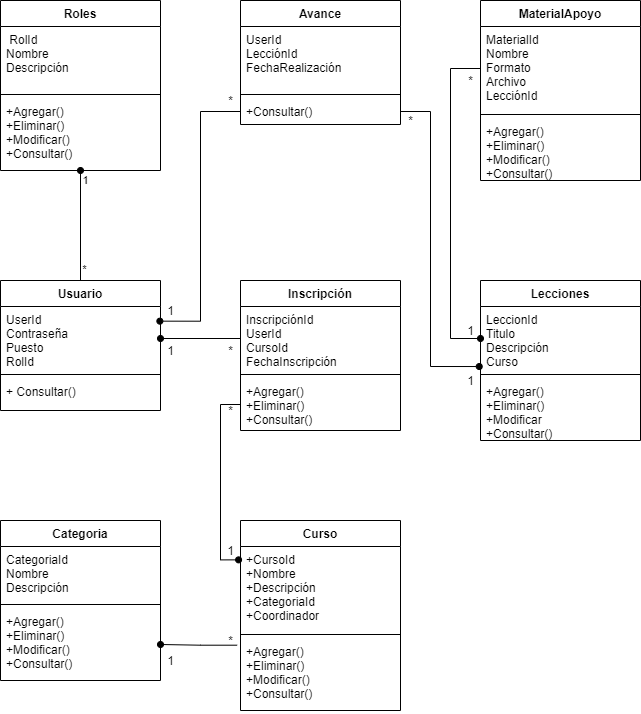

The diagram above was exported from draw.io. Its source (the exported page's mxGraphModel, read from the mxfile embedded in the PNG):
<mxGraphModel dx="718" dy="430" grid="1" gridSize="10" guides="1" tooltips="1" connect="1" arrows="1" fold="1" page="1" pageScale="1" pageWidth="827" pageHeight="1169" math="0" shadow="0">
  <root>
    <mxCell id="0" />
    <mxCell id="1" parent="0" />
    <mxCell id="5" value="Roles" style="swimlane;fontStyle=1;align=center;verticalAlign=top;childLayout=stackLayout;horizontal=1;startSize=26;horizontalStack=0;resizeParent=1;resizeParentMax=0;resizeLast=0;collapsible=1;marginBottom=0;" parent="1" vertex="1">
      <mxGeometry x="80" y="40" width="160" height="170" as="geometry" />
    </mxCell>
    <mxCell id="6" value=" RolId&#10;Nombre&#10;Descripción" style="text;strokeColor=none;fillColor=none;align=left;verticalAlign=top;spacingLeft=4;spacingRight=4;overflow=hidden;rotatable=0;points=[[0,0.5],[1,0.5]];portConstraint=eastwest;" parent="5" vertex="1">
      <mxGeometry y="26" width="160" height="64" as="geometry" />
    </mxCell>
    <mxCell id="7" value="" style="line;strokeWidth=1;fillColor=none;align=left;verticalAlign=middle;spacingTop=-1;spacingLeft=3;spacingRight=3;rotatable=0;labelPosition=right;points=[];portConstraint=eastwest;" parent="5" vertex="1">
      <mxGeometry y="90" width="160" height="8" as="geometry" />
    </mxCell>
    <mxCell id="8" value="+Agregar()&#10;+Eliminar()&#10;+Modificar()&#10;+Consultar()" style="text;strokeColor=none;fillColor=none;align=left;verticalAlign=top;spacingLeft=4;spacingRight=4;overflow=hidden;rotatable=0;points=[[0,0.5],[1,0.5]];portConstraint=eastwest;" parent="5" vertex="1">
      <mxGeometry y="98" width="160" height="72" as="geometry" />
    </mxCell>
    <mxCell id="9" value="Avance" style="swimlane;fontStyle=1;align=center;verticalAlign=top;childLayout=stackLayout;horizontal=1;startSize=26;horizontalStack=0;resizeParent=1;resizeParentMax=0;resizeLast=0;collapsible=1;marginBottom=0;" parent="1" vertex="1">
      <mxGeometry x="320" y="40" width="160" height="124" as="geometry" />
    </mxCell>
    <mxCell id="10" value="UserId&#10;LecciónId&#10;FechaRealización" style="text;strokeColor=none;fillColor=none;align=left;verticalAlign=top;spacingLeft=4;spacingRight=4;overflow=hidden;rotatable=0;points=[[0,0.5],[1,0.5]];portConstraint=eastwest;" parent="9" vertex="1">
      <mxGeometry y="26" width="160" height="64" as="geometry" />
    </mxCell>
    <mxCell id="11" value="" style="line;strokeWidth=1;fillColor=none;align=left;verticalAlign=middle;spacingTop=-1;spacingLeft=3;spacingRight=3;rotatable=0;labelPosition=right;points=[];portConstraint=eastwest;" parent="9" vertex="1">
      <mxGeometry y="90" width="160" height="8" as="geometry" />
    </mxCell>
    <mxCell id="12" value="+Consultar()" style="text;strokeColor=none;fillColor=none;align=left;verticalAlign=top;spacingLeft=4;spacingRight=4;overflow=hidden;rotatable=0;points=[[0,0.5],[1,0.5]];portConstraint=eastwest;" parent="9" vertex="1">
      <mxGeometry y="98" width="160" height="26" as="geometry" />
    </mxCell>
    <mxCell id="41" style="edgeStyle=orthogonalEdgeStyle;rounded=0;orthogonalLoop=1;jettySize=auto;html=1;exitX=0.5;exitY=0;exitDx=0;exitDy=0;entryX=0.5;entryY=1;entryDx=0;entryDy=0;entryPerimeter=0;endArrow=oval;endFill=1;" parent="1" source="13" target="8" edge="1">
      <mxGeometry relative="1" as="geometry" />
    </mxCell>
    <mxCell id="42" value="*" style="edgeLabel;html=1;align=center;verticalAlign=middle;resizable=0;points=[];" parent="41" vertex="1" connectable="0">
      <mxGeometry x="-0.7818" y="-3" relative="1" as="geometry">
        <mxPoint as="offset" />
      </mxGeometry>
    </mxCell>
    <mxCell id="43" value="1" style="edgeLabel;html=1;align=center;verticalAlign=middle;resizable=0;points=[];" parent="41" vertex="1" connectable="0">
      <mxGeometry x="0.8364" y="-4" relative="1" as="geometry">
        <mxPoint as="offset" />
      </mxGeometry>
    </mxCell>
    <mxCell id="13" value="Usuario" style="swimlane;fontStyle=1;align=center;verticalAlign=top;childLayout=stackLayout;horizontal=1;startSize=26;horizontalStack=0;resizeParent=1;resizeParentMax=0;resizeLast=0;collapsible=1;marginBottom=0;" parent="1" vertex="1">
      <mxGeometry x="80" y="320" width="160" height="130" as="geometry" />
    </mxCell>
    <mxCell id="14" value="UserId&#10;Contraseña&#10;Puesto&#10;RolId" style="text;strokeColor=none;fillColor=none;align=left;verticalAlign=top;spacingLeft=4;spacingRight=4;overflow=hidden;rotatable=0;points=[[0,0.5],[1,0.5]];portConstraint=eastwest;" parent="13" vertex="1">
      <mxGeometry y="26" width="160" height="64" as="geometry" />
    </mxCell>
    <mxCell id="15" value="" style="line;strokeWidth=1;fillColor=none;align=left;verticalAlign=middle;spacingTop=-1;spacingLeft=3;spacingRight=3;rotatable=0;labelPosition=right;points=[];portConstraint=eastwest;" parent="13" vertex="1">
      <mxGeometry y="90" width="160" height="8" as="geometry" />
    </mxCell>
    <mxCell id="16" value="+ Consultar()" style="text;strokeColor=none;fillColor=none;align=left;verticalAlign=top;spacingLeft=4;spacingRight=4;overflow=hidden;rotatable=0;points=[[0,0.5],[1,0.5]];portConstraint=eastwest;" parent="13" vertex="1">
      <mxGeometry y="98" width="160" height="32" as="geometry" />
    </mxCell>
    <mxCell id="17" value="Inscripción" style="swimlane;fontStyle=1;align=center;verticalAlign=top;childLayout=stackLayout;horizontal=1;startSize=26;horizontalStack=0;resizeParent=1;resizeParentMax=0;resizeLast=0;collapsible=1;marginBottom=0;" parent="1" vertex="1">
      <mxGeometry x="320" y="320" width="160" height="150" as="geometry" />
    </mxCell>
    <mxCell id="18" value="InscripciónId&#10;UserId&#10;CursoId&#10;FechaInscripción&#10;" style="text;strokeColor=none;fillColor=none;align=left;verticalAlign=top;spacingLeft=4;spacingRight=4;overflow=hidden;rotatable=0;points=[[0,0.5],[1,0.5]];portConstraint=eastwest;" parent="17" vertex="1">
      <mxGeometry y="26" width="160" height="64" as="geometry" />
    </mxCell>
    <mxCell id="19" value="" style="line;strokeWidth=1;fillColor=none;align=left;verticalAlign=middle;spacingTop=-1;spacingLeft=3;spacingRight=3;rotatable=0;labelPosition=right;points=[];portConstraint=eastwest;" parent="17" vertex="1">
      <mxGeometry y="90" width="160" height="8" as="geometry" />
    </mxCell>
    <mxCell id="20" value="+Agregar()&#10;+Eliminar()&#10;+Consultar()" style="text;strokeColor=none;fillColor=none;align=left;verticalAlign=top;spacingLeft=4;spacingRight=4;overflow=hidden;rotatable=0;points=[[0,0.5],[1,0.5]];portConstraint=eastwest;" parent="17" vertex="1">
      <mxGeometry y="98" width="160" height="52" as="geometry" />
    </mxCell>
    <mxCell id="21" value="Categoria" style="swimlane;fontStyle=1;align=center;verticalAlign=top;childLayout=stackLayout;horizontal=1;startSize=26;horizontalStack=0;resizeParent=1;resizeParentMax=0;resizeLast=0;collapsible=1;marginBottom=0;" parent="1" vertex="1">
      <mxGeometry x="80" y="560" width="160" height="160" as="geometry" />
    </mxCell>
    <mxCell id="22" value="CategoriaId&#10;Nombre&#10;Descripción" style="text;strokeColor=none;fillColor=none;align=left;verticalAlign=top;spacingLeft=4;spacingRight=4;overflow=hidden;rotatable=0;points=[[0,0.5],[1,0.5]];portConstraint=eastwest;" parent="21" vertex="1">
      <mxGeometry y="26" width="160" height="54" as="geometry" />
    </mxCell>
    <mxCell id="23" value="" style="line;strokeWidth=1;fillColor=none;align=left;verticalAlign=middle;spacingTop=-1;spacingLeft=3;spacingRight=3;rotatable=0;labelPosition=right;points=[];portConstraint=eastwest;" parent="21" vertex="1">
      <mxGeometry y="80" width="160" height="8" as="geometry" />
    </mxCell>
    <mxCell id="24" value="+Agregar()&#10;+Eliminar()&#10;+Modificar()&#10;+Consultar()" style="text;strokeColor=none;fillColor=none;align=left;verticalAlign=top;spacingLeft=4;spacingRight=4;overflow=hidden;rotatable=0;points=[[0,0.5],[1,0.5]];portConstraint=eastwest;" parent="21" vertex="1">
      <mxGeometry y="88" width="160" height="72" as="geometry" />
    </mxCell>
    <mxCell id="25" value="Curso" style="swimlane;fontStyle=1;align=center;verticalAlign=top;childLayout=stackLayout;horizontal=1;startSize=26;horizontalStack=0;resizeParent=1;resizeParentMax=0;resizeLast=0;collapsible=1;marginBottom=0;" parent="1" vertex="1">
      <mxGeometry x="320" y="560" width="160" height="190" as="geometry" />
    </mxCell>
    <mxCell id="26" value="+CursoId&#10;+Nombre&#10;+Descripción&#10;+CategoriaId&#10;+Coordinador" style="text;strokeColor=none;fillColor=none;align=left;verticalAlign=top;spacingLeft=4;spacingRight=4;overflow=hidden;rotatable=0;points=[[0,0.5],[1,0.5]];portConstraint=eastwest;" parent="25" vertex="1">
      <mxGeometry y="26" width="160" height="84" as="geometry" />
    </mxCell>
    <mxCell id="27" value="" style="line;strokeWidth=1;fillColor=none;align=left;verticalAlign=middle;spacingTop=-1;spacingLeft=3;spacingRight=3;rotatable=0;labelPosition=right;points=[];portConstraint=eastwest;" parent="25" vertex="1">
      <mxGeometry y="110" width="160" height="8" as="geometry" />
    </mxCell>
    <mxCell id="28" value="+Agregar()&#10;+Eliminar()&#10;+Modificar()&#10;+Consultar()" style="text;strokeColor=none;fillColor=none;align=left;verticalAlign=top;spacingLeft=4;spacingRight=4;overflow=hidden;rotatable=0;points=[[0,0.5],[1,0.5]];portConstraint=eastwest;" parent="25" vertex="1">
      <mxGeometry y="118" width="160" height="72" as="geometry" />
    </mxCell>
    <mxCell id="33" value="MaterialApoyo" style="swimlane;fontStyle=1;align=center;verticalAlign=top;childLayout=stackLayout;horizontal=1;startSize=26;horizontalStack=0;resizeParent=1;resizeParentMax=0;resizeLast=0;collapsible=1;marginBottom=0;" parent="1" vertex="1">
      <mxGeometry x="560" y="40" width="160" height="180" as="geometry" />
    </mxCell>
    <mxCell id="34" value="MaterialId&#10;Nombre&#10;Formato&#10;Archivo&#10;LecciónId" style="text;strokeColor=none;fillColor=none;align=left;verticalAlign=top;spacingLeft=4;spacingRight=4;overflow=hidden;rotatable=0;points=[[0,0.5],[1,0.5]];portConstraint=eastwest;" parent="33" vertex="1">
      <mxGeometry y="26" width="160" height="84" as="geometry" />
    </mxCell>
    <mxCell id="35" value="" style="line;strokeWidth=1;fillColor=none;align=left;verticalAlign=middle;spacingTop=-1;spacingLeft=3;spacingRight=3;rotatable=0;labelPosition=right;points=[];portConstraint=eastwest;" parent="33" vertex="1">
      <mxGeometry y="110" width="160" height="8" as="geometry" />
    </mxCell>
    <mxCell id="36" value="+Agregar()&#10;+Eliminar()&#10;+Modificar()&#10;+Consultar()" style="text;strokeColor=none;fillColor=none;align=left;verticalAlign=top;spacingLeft=4;spacingRight=4;overflow=hidden;rotatable=0;points=[[0,0.5],[1,0.5]];portConstraint=eastwest;" parent="33" vertex="1">
      <mxGeometry y="118" width="160" height="62" as="geometry" />
    </mxCell>
    <mxCell id="37" value="Lecciones" style="swimlane;fontStyle=1;align=center;verticalAlign=top;childLayout=stackLayout;horizontal=1;startSize=26;horizontalStack=0;resizeParent=1;resizeParentMax=0;resizeLast=0;collapsible=1;marginBottom=0;" parent="1" vertex="1">
      <mxGeometry x="560" y="320" width="160" height="160" as="geometry" />
    </mxCell>
    <mxCell id="38" value="LeccionId&#10;Titulo&#10;Descripción&#10;Curso" style="text;strokeColor=none;fillColor=none;align=left;verticalAlign=top;spacingLeft=4;spacingRight=4;overflow=hidden;rotatable=0;points=[[0,0.5],[1,0.5]];portConstraint=eastwest;" parent="37" vertex="1">
      <mxGeometry y="26" width="160" height="64" as="geometry" />
    </mxCell>
    <mxCell id="39" value="" style="line;strokeWidth=1;fillColor=none;align=left;verticalAlign=middle;spacingTop=-1;spacingLeft=3;spacingRight=3;rotatable=0;labelPosition=right;points=[];portConstraint=eastwest;" parent="37" vertex="1">
      <mxGeometry y="90" width="160" height="8" as="geometry" />
    </mxCell>
    <mxCell id="40" value="+Agregar()&#10;+Eliminar()&#10;+Modificar&#10;+Consultar()" style="text;strokeColor=none;fillColor=none;align=left;verticalAlign=top;spacingLeft=4;spacingRight=4;overflow=hidden;rotatable=0;points=[[0,0.5],[1,0.5]];portConstraint=eastwest;" parent="37" vertex="1">
      <mxGeometry y="98" width="160" height="62" as="geometry" />
    </mxCell>
    <mxCell id="44" style="edgeStyle=orthogonalEdgeStyle;rounded=0;orthogonalLoop=1;jettySize=auto;html=1;entryX=0.996;entryY=0.229;entryDx=0;entryDy=0;entryPerimeter=0;endArrow=oval;endFill=1;" parent="1" source="12" target="14" edge="1">
      <mxGeometry relative="1" as="geometry" />
    </mxCell>
    <mxCell id="45" value="*" style="text;html=1;align=center;verticalAlign=middle;resizable=0;points=[];autosize=1;" parent="1" vertex="1">
      <mxGeometry x="300" y="130" width="20" height="20" as="geometry" />
    </mxCell>
    <mxCell id="48" value="1" style="text;html=1;align=center;verticalAlign=middle;resizable=0;points=[];autosize=1;" parent="1" vertex="1">
      <mxGeometry x="240" y="340" width="20" height="20" as="geometry" />
    </mxCell>
    <mxCell id="49" style="edgeStyle=orthogonalEdgeStyle;rounded=0;orthogonalLoop=1;jettySize=auto;html=1;exitX=0;exitY=0.5;exitDx=0;exitDy=0;entryX=1;entryY=0.5;entryDx=0;entryDy=0;endArrow=oval;endFill=1;" parent="1" source="18" target="14" edge="1">
      <mxGeometry relative="1" as="geometry" />
    </mxCell>
    <mxCell id="50" value="*" style="text;html=1;align=center;verticalAlign=middle;resizable=0;points=[];autosize=1;" parent="1" vertex="1">
      <mxGeometry x="300" y="380" width="20" height="20" as="geometry" />
    </mxCell>
    <mxCell id="51" value="1" style="text;html=1;align=center;verticalAlign=middle;resizable=0;points=[];autosize=1;" parent="1" vertex="1">
      <mxGeometry x="240" y="380" width="20" height="20" as="geometry" />
    </mxCell>
    <mxCell id="52" style="edgeStyle=orthogonalEdgeStyle;rounded=0;orthogonalLoop=1;jettySize=auto;html=1;exitX=-0.021;exitY=0.093;exitDx=0;exitDy=0;entryX=1;entryY=0.5;entryDx=0;entryDy=0;endArrow=oval;endFill=1;exitPerimeter=0;" parent="1" source="28" target="24" edge="1">
      <mxGeometry relative="1" as="geometry" />
    </mxCell>
    <mxCell id="53" value="1" style="text;html=1;align=center;verticalAlign=middle;resizable=0;points=[];autosize=1;" parent="1" vertex="1">
      <mxGeometry x="240" y="690" width="20" height="20" as="geometry" />
    </mxCell>
    <mxCell id="54" value="*" style="text;html=1;align=center;verticalAlign=middle;resizable=0;points=[];autosize=1;" parent="1" vertex="1">
      <mxGeometry x="300" y="670" width="20" height="20" as="geometry" />
    </mxCell>
    <mxCell id="55" style="edgeStyle=orthogonalEdgeStyle;rounded=0;orthogonalLoop=1;jettySize=auto;html=1;entryX=-0.008;entryY=0.938;entryDx=0;entryDy=0;entryPerimeter=0;endArrow=oval;endFill=1;" parent="1" source="12" target="38" edge="1">
      <mxGeometry relative="1" as="geometry">
        <Array as="points">
          <mxPoint x="510" y="151" />
          <mxPoint x="510" y="406" />
        </Array>
      </mxGeometry>
    </mxCell>
    <mxCell id="56" value="1" style="text;html=1;align=center;verticalAlign=middle;resizable=0;points=[];autosize=1;" parent="1" vertex="1">
      <mxGeometry x="540" y="410" width="20" height="20" as="geometry" />
    </mxCell>
    <mxCell id="57" value="*" style="text;html=1;align=center;verticalAlign=middle;resizable=0;points=[];autosize=1;" parent="1" vertex="1">
      <mxGeometry x="480" y="150" width="20" height="20" as="geometry" />
    </mxCell>
    <mxCell id="58" style="edgeStyle=orthogonalEdgeStyle;rounded=0;orthogonalLoop=1;jettySize=auto;html=1;entryX=0;entryY=0.5;entryDx=0;entryDy=0;endArrow=oval;endFill=1;exitX=0;exitY=0.5;exitDx=0;exitDy=0;" parent="1" source="34" target="38" edge="1">
      <mxGeometry relative="1" as="geometry">
        <Array as="points">
          <mxPoint x="530" y="108" />
          <mxPoint x="530" y="378" />
        </Array>
      </mxGeometry>
    </mxCell>
    <mxCell id="59" value="1" style="text;html=1;align=center;verticalAlign=middle;resizable=0;points=[];autosize=1;" parent="1" vertex="1">
      <mxGeometry x="540" y="360" width="20" height="20" as="geometry" />
    </mxCell>
    <mxCell id="60" value="*" style="text;html=1;align=center;verticalAlign=middle;resizable=0;points=[];autosize=1;" parent="1" vertex="1">
      <mxGeometry x="540" y="110" width="20" height="20" as="geometry" />
    </mxCell>
    <mxCell id="61" style="edgeStyle=orthogonalEdgeStyle;rounded=0;orthogonalLoop=1;jettySize=auto;html=1;entryX=-0.012;entryY=0.159;entryDx=0;entryDy=0;entryPerimeter=0;endArrow=oval;endFill=1;" parent="1" source="20" target="26" edge="1">
      <mxGeometry relative="1" as="geometry">
        <Array as="points">
          <mxPoint x="300" y="444" />
          <mxPoint x="300" y="599" />
        </Array>
      </mxGeometry>
    </mxCell>
    <mxCell id="62" value="1" style="text;html=1;align=center;verticalAlign=middle;resizable=0;points=[];autosize=1;" parent="1" vertex="1">
      <mxGeometry x="300" y="580" width="20" height="20" as="geometry" />
    </mxCell>
    <mxCell id="63" value="*" style="text;html=1;align=center;verticalAlign=middle;resizable=0;points=[];autosize=1;" parent="1" vertex="1">
      <mxGeometry x="300" y="440" width="20" height="20" as="geometry" />
    </mxCell>
  </root>
</mxGraphModel>